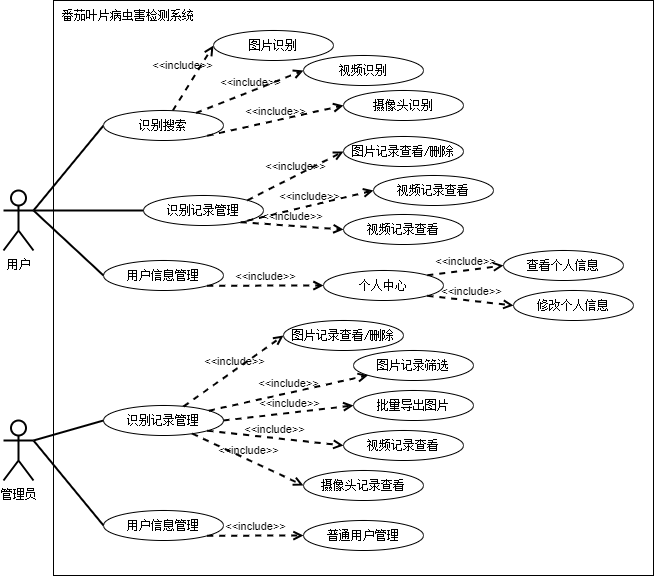

The diagram above was exported from draw.io. Its source (the exported page's mxGraphModel, read from the mxfile embedded in the PNG):
<mxGraphModel dx="1702" dy="906" grid="1" gridSize="10" guides="1" tooltips="1" connect="1" arrows="1" fold="1" page="1" pageScale="1" pageWidth="1654" pageHeight="1169" math="0" shadow="0">
  <root>
    <mxCell id="0" />
    <mxCell id="1" parent="0" />
    <mxCell id="oBd7XwjLrPFKo-h92FxG-3" value="" style="rounded=0;whiteSpace=wrap;html=1;fillColor=none;" vertex="1" parent="1">
      <mxGeometry x="290" y="35" width="600" height="575" as="geometry" />
    </mxCell>
    <mxCell id="HpbVoMnPdp-1EuXUFbIX-1" value="&lt;font face=&quot;宋体&quot;&gt;用户&lt;/font&gt;" style="shape=umlActor;verticalLabelPosition=bottom;verticalAlign=top;html=1;outlineConnect=0;strokeWidth=2;" parent="1" vertex="1">
      <mxGeometry x="240" y="225" width="30" height="60" as="geometry" />
    </mxCell>
    <mxCell id="HpbVoMnPdp-1EuXUFbIX-2" value="&lt;font face=&quot;宋体&quot;&gt;管理员&lt;/font&gt;" style="shape=umlActor;verticalLabelPosition=bottom;verticalAlign=top;html=1;outlineConnect=0;strokeWidth=2;" parent="1" vertex="1">
      <mxGeometry x="240" y="455" width="30" height="60" as="geometry" />
    </mxCell>
    <mxCell id="HpbVoMnPdp-1EuXUFbIX-3" value="" style="endArrow=none;startArrow=none;endFill=0;startFill=0;endSize=8;html=1;verticalAlign=bottom;labelBackgroundColor=none;strokeWidth=2;rounded=0;exitX=1;exitY=0.3333333333333333;exitDx=0;exitDy=0;exitPerimeter=0;entryX=0;entryY=0.5;entryDx=0;entryDy=0;" parent="1" source="HpbVoMnPdp-1EuXUFbIX-1" target="HpbVoMnPdp-1EuXUFbIX-9" edge="1">
      <mxGeometry width="160" relative="1" as="geometry">
        <mxPoint x="190" y="159.47" as="sourcePoint" />
        <mxPoint x="350" y="159.47" as="targetPoint" />
      </mxGeometry>
    </mxCell>
    <mxCell id="HpbVoMnPdp-1EuXUFbIX-4" value="&amp;lt;&amp;lt;include&amp;gt;&amp;gt;" style="html=1;verticalAlign=bottom;labelBackgroundColor=none;endArrow=open;endFill=0;dashed=1;rounded=0;strokeWidth=2;entryX=0;entryY=0.5;entryDx=0;entryDy=0;" parent="1" source="HpbVoMnPdp-1EuXUFbIX-9" target="HpbVoMnPdp-1EuXUFbIX-12" edge="1">
      <mxGeometry x="-0.0833" y="11" width="160" relative="1" as="geometry">
        <mxPoint x="350" y="83.94999999999999" as="sourcePoint" />
        <mxPoint x="510" y="83.94999999999999" as="targetPoint" />
        <mxPoint as="offset" />
      </mxGeometry>
    </mxCell>
    <mxCell id="HpbVoMnPdp-1EuXUFbIX-9" value="&lt;font face=&quot;宋体&quot;&gt;识别搜索&lt;/font&gt;" style="ellipse;whiteSpace=wrap;html=1;" parent="1" vertex="1">
      <mxGeometry x="340" y="145" width="120" height="30" as="geometry" />
    </mxCell>
    <mxCell id="HpbVoMnPdp-1EuXUFbIX-10" value="&lt;font face=&quot;宋体&quot;&gt;识别记录管理&lt;/font&gt;" style="ellipse;whiteSpace=wrap;html=1;" parent="1" vertex="1">
      <mxGeometry x="380" y="230" width="120" height="30" as="geometry" />
    </mxCell>
    <mxCell id="HpbVoMnPdp-1EuXUFbIX-11" value="&lt;font face=&quot;宋体&quot;&gt;用户信息管理&lt;/font&gt;" style="ellipse;whiteSpace=wrap;html=1;" parent="1" vertex="1">
      <mxGeometry x="340" y="295" width="120" height="30" as="geometry" />
    </mxCell>
    <mxCell id="HpbVoMnPdp-1EuXUFbIX-12" value="&lt;font face=&quot;宋体&quot;&gt;图片识别&lt;/font&gt;" style="ellipse;whiteSpace=wrap;html=1;" parent="1" vertex="1">
      <mxGeometry x="450" y="65" width="120" height="30" as="geometry" />
    </mxCell>
    <mxCell id="HpbVoMnPdp-1EuXUFbIX-13" value="&lt;font face=&quot;宋体&quot;&gt;视频识别&lt;/font&gt;" style="ellipse;whiteSpace=wrap;html=1;" parent="1" vertex="1">
      <mxGeometry x="540" y="90" width="120" height="30" as="geometry" />
    </mxCell>
    <mxCell id="HpbVoMnPdp-1EuXUFbIX-14" value="&lt;font face=&quot;宋体&quot;&gt;摄像头识别&lt;/font&gt;" style="ellipse;whiteSpace=wrap;html=1;" parent="1" vertex="1">
      <mxGeometry x="580" y="125" width="120" height="30" as="geometry" />
    </mxCell>
    <mxCell id="HpbVoMnPdp-1EuXUFbIX-15" value="&lt;font face=&quot;宋体&quot;&gt;图片记录查看/删除&lt;/font&gt;" style="ellipse;whiteSpace=wrap;html=1;" parent="1" vertex="1">
      <mxGeometry x="580" y="171" width="120" height="30" as="geometry" />
    </mxCell>
    <mxCell id="HpbVoMnPdp-1EuXUFbIX-16" value="&lt;font face=&quot;宋体&quot;&gt;视频记录查看&lt;/font&gt;" style="ellipse;whiteSpace=wrap;html=1;" parent="1" vertex="1">
      <mxGeometry x="610" y="210" width="120" height="30" as="geometry" />
    </mxCell>
    <mxCell id="HpbVoMnPdp-1EuXUFbIX-17" value="&lt;font face=&quot;宋体&quot;&gt;摄像头记录查看&lt;/font&gt;" style="ellipse;whiteSpace=wrap;html=1;" parent="1" vertex="1">
      <mxGeometry x="540" y="505" width="120" height="30" as="geometry" />
    </mxCell>
    <mxCell id="HpbVoMnPdp-1EuXUFbIX-18" value="&lt;font face=&quot;宋体&quot;&gt;个人中心&lt;/font&gt;" style="ellipse;whiteSpace=wrap;html=1;" parent="1" vertex="1">
      <mxGeometry x="560" y="305" width="120" height="30" as="geometry" />
    </mxCell>
    <mxCell id="HpbVoMnPdp-1EuXUFbIX-19" value="&lt;font face=&quot;宋体&quot;&gt;查看个人信息&lt;/font&gt;" style="ellipse;whiteSpace=wrap;html=1;" parent="1" vertex="1">
      <mxGeometry x="740" y="285" width="120" height="30" as="geometry" />
    </mxCell>
    <mxCell id="HpbVoMnPdp-1EuXUFbIX-20" value="&lt;font face=&quot;宋体&quot;&gt;修改个人信息&lt;/font&gt;" style="ellipse;whiteSpace=wrap;html=1;" parent="1" vertex="1">
      <mxGeometry x="750" y="325" width="120" height="30" as="geometry" />
    </mxCell>
    <mxCell id="HpbVoMnPdp-1EuXUFbIX-23" value="&lt;font face=&quot;宋体&quot;&gt;识别记录管理&lt;/font&gt;" style="ellipse;whiteSpace=wrap;html=1;" parent="1" vertex="1">
      <mxGeometry x="340" y="440" width="120" height="30" as="geometry" />
    </mxCell>
    <mxCell id="HpbVoMnPdp-1EuXUFbIX-24" value="&lt;font face=&quot;宋体&quot;&gt;图片记录查看/删除&lt;/font&gt;" style="ellipse;whiteSpace=wrap;html=1;" parent="1" vertex="1">
      <mxGeometry x="520" y="355" width="120" height="30" as="geometry" />
    </mxCell>
    <mxCell id="HpbVoMnPdp-1EuXUFbIX-25" value="&lt;font face=&quot;宋体&quot;&gt;视频记录查看&lt;/font&gt;" style="ellipse;whiteSpace=wrap;html=1;" parent="1" vertex="1">
      <mxGeometry x="580" y="465" width="120" height="30" as="geometry" />
    </mxCell>
    <mxCell id="HpbVoMnPdp-1EuXUFbIX-26" value="&lt;font face=&quot;宋体&quot;&gt;普通用户管理&lt;/font&gt;" style="ellipse;whiteSpace=wrap;html=1;" parent="1" vertex="1">
      <mxGeometry x="540" y="555" width="120" height="30" as="geometry" />
    </mxCell>
    <mxCell id="HpbVoMnPdp-1EuXUFbIX-29" value="&lt;font face=&quot;宋体&quot;&gt;用户信息管理&lt;/font&gt;" style="ellipse;whiteSpace=wrap;html=1;" parent="1" vertex="1">
      <mxGeometry x="340" y="545" width="120" height="30" as="geometry" />
    </mxCell>
    <mxCell id="HpbVoMnPdp-1EuXUFbIX-30" value="&lt;font face=&quot;宋体&quot;&gt;图片记录筛选&lt;/font&gt;" style="ellipse;whiteSpace=wrap;html=1;" parent="1" vertex="1">
      <mxGeometry x="590" y="385" width="120" height="30" as="geometry" />
    </mxCell>
    <mxCell id="HpbVoMnPdp-1EuXUFbIX-31" value="&lt;font face=&quot;宋体&quot;&gt;批量导出图片&lt;/font&gt;" style="ellipse;whiteSpace=wrap;html=1;" parent="1" vertex="1">
      <mxGeometry x="590" y="425" width="120" height="30" as="geometry" />
    </mxCell>
    <mxCell id="HpbVoMnPdp-1EuXUFbIX-34" value="" style="endArrow=none;startArrow=none;endFill=0;startFill=0;endSize=8;html=1;verticalAlign=bottom;labelBackgroundColor=none;strokeWidth=2;rounded=0;exitX=1;exitY=0.3333333333333333;exitDx=0;exitDy=0;exitPerimeter=0;entryX=0;entryY=0.5;entryDx=0;entryDy=0;" parent="1" source="HpbVoMnPdp-1EuXUFbIX-1" target="HpbVoMnPdp-1EuXUFbIX-10" edge="1">
      <mxGeometry width="160" relative="1" as="geometry">
        <mxPoint x="270" y="270" as="sourcePoint" />
        <mxPoint x="350" y="184.47" as="targetPoint" />
      </mxGeometry>
    </mxCell>
    <mxCell id="HpbVoMnPdp-1EuXUFbIX-35" value="" style="endArrow=none;startArrow=none;endFill=0;startFill=0;endSize=8;html=1;verticalAlign=bottom;labelBackgroundColor=none;strokeWidth=2;rounded=0;entryX=0;entryY=0.5;entryDx=0;entryDy=0;" parent="1" target="HpbVoMnPdp-1EuXUFbIX-11" edge="1">
      <mxGeometry width="160" relative="1" as="geometry">
        <mxPoint x="270" y="245" as="sourcePoint" />
        <mxPoint x="380" y="270" as="targetPoint" />
      </mxGeometry>
    </mxCell>
    <mxCell id="HpbVoMnPdp-1EuXUFbIX-36" value="&amp;lt;&amp;lt;include&amp;gt;&amp;gt;" style="html=1;verticalAlign=bottom;labelBackgroundColor=none;endArrow=open;endFill=0;dashed=1;rounded=0;strokeWidth=2;entryX=0;entryY=0.5;entryDx=0;entryDy=0;" parent="1" source="HpbVoMnPdp-1EuXUFbIX-9" target="HpbVoMnPdp-1EuXUFbIX-13" edge="1">
      <mxGeometry x="-0.005" width="160" relative="1" as="geometry">
        <mxPoint x="480" y="175" as="sourcePoint" />
        <mxPoint x="540" y="115" as="targetPoint" />
        <mxPoint as="offset" />
      </mxGeometry>
    </mxCell>
    <mxCell id="HpbVoMnPdp-1EuXUFbIX-38" value="&amp;lt;&amp;lt;include&amp;gt;&amp;gt;" style="html=1;verticalAlign=bottom;labelBackgroundColor=none;endArrow=open;endFill=0;dashed=1;rounded=0;entryX=0;entryY=0.5;entryDx=0;entryDy=0;exitX=1;exitY=1;exitDx=0;exitDy=0;strokeWidth=2;" parent="1" source="HpbVoMnPdp-1EuXUFbIX-9" target="HpbVoMnPdp-1EuXUFbIX-14" edge="1">
      <mxGeometry width="160" relative="1" as="geometry">
        <mxPoint x="380" y="165" as="sourcePoint" />
        <mxPoint x="540" y="165" as="targetPoint" />
      </mxGeometry>
    </mxCell>
    <mxCell id="HpbVoMnPdp-1EuXUFbIX-39" value="&amp;lt;&amp;lt;include&amp;gt;&amp;gt;" style="html=1;verticalAlign=bottom;labelBackgroundColor=none;endArrow=open;endFill=0;dashed=1;rounded=0;entryX=0;entryY=0.5;entryDx=0;entryDy=0;exitX=1;exitY=0;exitDx=0;exitDy=0;strokeWidth=2;" parent="1" source="HpbVoMnPdp-1EuXUFbIX-10" target="HpbVoMnPdp-1EuXUFbIX-15" edge="1">
      <mxGeometry width="160" relative="1" as="geometry">
        <mxPoint x="500" y="165" as="sourcePoint" />
        <mxPoint x="590" y="185" as="targetPoint" />
      </mxGeometry>
    </mxCell>
    <mxCell id="HpbVoMnPdp-1EuXUFbIX-40" value="&amp;lt;&amp;lt;include&amp;gt;&amp;gt;" style="html=1;verticalAlign=bottom;labelBackgroundColor=none;endArrow=open;endFill=0;dashed=1;rounded=0;entryX=0;entryY=0.5;entryDx=0;entryDy=0;exitX=1;exitY=1;exitDx=0;exitDy=0;strokeWidth=2;" parent="1" source="HpbVoMnPdp-1EuXUFbIX-10" target="HpbVoMnPdp-1EuXUFbIX-16" edge="1">
      <mxGeometry width="160" relative="1" as="geometry">
        <mxPoint x="490" y="170" as="sourcePoint" />
        <mxPoint x="570" y="230" as="targetPoint" />
      </mxGeometry>
    </mxCell>
    <mxCell id="HpbVoMnPdp-1EuXUFbIX-41" value="&amp;lt;&amp;lt;include&amp;gt;&amp;gt;" style="html=1;verticalAlign=bottom;labelBackgroundColor=none;endArrow=open;endFill=0;dashed=1;rounded=0;entryX=0;entryY=0.5;entryDx=0;entryDy=0;exitX=1;exitY=1;exitDx=0;exitDy=0;strokeWidth=2;" parent="1" source="HpbVoMnPdp-1EuXUFbIX-11" target="HpbVoMnPdp-1EuXUFbIX-18" edge="1">
      <mxGeometry x="-0.0027" width="160" relative="1" as="geometry">
        <mxPoint x="490" y="337.5" as="sourcePoint" />
        <mxPoint x="540" y="302.5" as="targetPoint" />
        <mxPoint as="offset" />
      </mxGeometry>
    </mxCell>
    <mxCell id="HpbVoMnPdp-1EuXUFbIX-42" value="&amp;lt;&amp;lt;include&amp;gt;&amp;gt;" style="html=1;verticalAlign=bottom;labelBackgroundColor=none;endArrow=open;endFill=0;dashed=1;rounded=0;entryX=0;entryY=0.5;entryDx=0;entryDy=0;exitX=1;exitY=0;exitDx=0;exitDy=0;strokeWidth=2;" parent="1" source="HpbVoMnPdp-1EuXUFbIX-18" target="HpbVoMnPdp-1EuXUFbIX-19" edge="1">
      <mxGeometry width="160" relative="1" as="geometry">
        <mxPoint x="660" y="295" as="sourcePoint" />
        <mxPoint x="720" y="295" as="targetPoint" />
        <Array as="points" />
      </mxGeometry>
    </mxCell>
    <mxCell id="HpbVoMnPdp-1EuXUFbIX-43" value="&amp;lt;&amp;lt;include&amp;gt;&amp;gt;" style="html=1;verticalAlign=bottom;labelBackgroundColor=none;endArrow=open;endFill=0;dashed=1;rounded=0;entryX=0;entryY=0.5;entryDx=0;entryDy=0;exitX=1;exitY=1;exitDx=0;exitDy=0;strokeWidth=2;" parent="1" source="HpbVoMnPdp-1EuXUFbIX-18" target="HpbVoMnPdp-1EuXUFbIX-20" edge="1">
      <mxGeometry width="160" relative="1" as="geometry">
        <mxPoint x="650" y="349.5" as="sourcePoint" />
        <mxPoint x="710" y="349.5" as="targetPoint" />
      </mxGeometry>
    </mxCell>
    <mxCell id="HpbVoMnPdp-1EuXUFbIX-45" value="" style="endArrow=none;startArrow=none;endFill=0;startFill=0;endSize=8;html=1;verticalAlign=bottom;labelBackgroundColor=none;strokeWidth=2;rounded=0;entryX=0;entryY=0.5;entryDx=0;entryDy=0;exitX=1;exitY=0.3333333333333333;exitDx=0;exitDy=0;exitPerimeter=0;" parent="1" source="HpbVoMnPdp-1EuXUFbIX-2" target="HpbVoMnPdp-1EuXUFbIX-23" edge="1">
      <mxGeometry width="160" relative="1" as="geometry">
        <mxPoint x="270" y="430" as="sourcePoint" />
        <mxPoint x="350" y="535" as="targetPoint" />
      </mxGeometry>
    </mxCell>
    <mxCell id="HpbVoMnPdp-1EuXUFbIX-46" value="" style="endArrow=none;startArrow=none;endFill=0;startFill=0;endSize=8;html=1;verticalAlign=bottom;labelBackgroundColor=none;strokeWidth=2;rounded=0;entryX=0;entryY=0.5;entryDx=0;entryDy=0;exitX=1;exitY=0.3333333333333333;exitDx=0;exitDy=0;exitPerimeter=0;" parent="1" source="HpbVoMnPdp-1EuXUFbIX-2" target="HpbVoMnPdp-1EuXUFbIX-29" edge="1">
      <mxGeometry width="160" relative="1" as="geometry">
        <mxPoint x="270" y="500" as="sourcePoint" />
        <mxPoint x="350" y="605" as="targetPoint" />
      </mxGeometry>
    </mxCell>
    <mxCell id="HpbVoMnPdp-1EuXUFbIX-47" value="&amp;lt;&amp;lt;include&amp;gt;&amp;gt;" style="html=1;verticalAlign=bottom;labelBackgroundColor=none;endArrow=open;endFill=0;dashed=1;rounded=0;entryX=0;entryY=0.5;entryDx=0;entryDy=0;strokeWidth=2;" parent="1" source="HpbVoMnPdp-1EuXUFbIX-23" target="HpbVoMnPdp-1EuXUFbIX-24" edge="1">
      <mxGeometry width="160" relative="1" as="geometry">
        <mxPoint x="450" y="409" as="sourcePoint" />
        <mxPoint x="510" y="409.28999999999996" as="targetPoint" />
      </mxGeometry>
    </mxCell>
    <mxCell id="HpbVoMnPdp-1EuXUFbIX-48" value="&amp;lt;&amp;lt;include&amp;gt;&amp;gt;" style="html=1;verticalAlign=bottom;labelBackgroundColor=none;endArrow=open;endFill=0;dashed=1;rounded=0;strokeWidth=2;" parent="1" source="HpbVoMnPdp-1EuXUFbIX-23" target="HpbVoMnPdp-1EuXUFbIX-30" edge="1">
      <mxGeometry width="160" relative="1" as="geometry">
        <mxPoint x="490" y="424.99999999999994" as="sourcePoint" />
        <mxPoint x="550" y="424.99999999999994" as="targetPoint" />
      </mxGeometry>
    </mxCell>
    <mxCell id="HpbVoMnPdp-1EuXUFbIX-49" value="&amp;lt;&amp;lt;include&amp;gt;&amp;gt;" style="html=1;verticalAlign=bottom;labelBackgroundColor=none;endArrow=open;endFill=0;dashed=1;rounded=0;entryX=0;entryY=0.5;entryDx=0;entryDy=0;exitX=1;exitY=0.5;exitDx=0;exitDy=0;strokeWidth=2;" parent="1" source="HpbVoMnPdp-1EuXUFbIX-23" target="HpbVoMnPdp-1EuXUFbIX-31" edge="1">
      <mxGeometry width="160" relative="1" as="geometry">
        <mxPoint x="520" y="485.7099999999999" as="sourcePoint" />
        <mxPoint x="580" y="485.7099999999999" as="targetPoint" />
      </mxGeometry>
    </mxCell>
    <mxCell id="HpbVoMnPdp-1EuXUFbIX-50" value="&amp;lt;&amp;lt;include&amp;gt;&amp;gt;" style="html=1;verticalAlign=bottom;labelBackgroundColor=none;endArrow=open;endFill=0;dashed=1;rounded=0;entryX=0;entryY=0.5;entryDx=0;entryDy=0;exitX=1;exitY=1;exitDx=0;exitDy=0;strokeWidth=2;" parent="1" source="HpbVoMnPdp-1EuXUFbIX-23" target="HpbVoMnPdp-1EuXUFbIX-25" edge="1">
      <mxGeometry width="160" relative="1" as="geometry">
        <mxPoint x="480" y="469.99999999999994" as="sourcePoint" />
        <mxPoint x="540" y="469.99999999999994" as="targetPoint" />
      </mxGeometry>
    </mxCell>
    <mxCell id="HpbVoMnPdp-1EuXUFbIX-51" value="&amp;lt;&amp;lt;include&amp;gt;&amp;gt;" style="html=1;verticalAlign=bottom;labelBackgroundColor=none;endArrow=open;endFill=0;dashed=1;rounded=0;strokeWidth=2;entryX=0;entryY=0.5;entryDx=0;entryDy=0;" parent="1" source="HpbVoMnPdp-1EuXUFbIX-23" target="HpbVoMnPdp-1EuXUFbIX-17" edge="1">
      <mxGeometry width="160" relative="1" as="geometry">
        <mxPoint x="460" y="564" as="sourcePoint" />
        <mxPoint x="520" y="565" as="targetPoint" />
      </mxGeometry>
    </mxCell>
    <mxCell id="HpbVoMnPdp-1EuXUFbIX-52" value="&amp;lt;&amp;lt;include&amp;gt;&amp;gt;" style="html=1;verticalAlign=bottom;labelBackgroundColor=none;endArrow=open;endFill=0;dashed=1;rounded=0;entryX=0;entryY=0.5;entryDx=0;entryDy=0;exitX=1;exitY=1;exitDx=0;exitDy=0;strokeWidth=2;" parent="1" source="HpbVoMnPdp-1EuXUFbIX-29" target="HpbVoMnPdp-1EuXUFbIX-26" edge="1">
      <mxGeometry width="160" relative="1" as="geometry">
        <mxPoint x="440" y="604.9999999999999" as="sourcePoint" />
        <mxPoint x="500" y="604.9999999999999" as="targetPoint" />
      </mxGeometry>
    </mxCell>
    <mxCell id="HpbVoMnPdp-1EuXUFbIX-57" value="&lt;font face=&quot;宋体&quot;&gt;番茄叶片病虫害检测系统&lt;/font&gt;" style="text;html=1;align=center;verticalAlign=middle;whiteSpace=wrap;rounded=0;" parent="1" vertex="1">
      <mxGeometry x="290" y="35" width="150" height="30" as="geometry" />
    </mxCell>
    <mxCell id="oBd7XwjLrPFKo-h92FxG-1" value="&lt;font face=&quot;宋体&quot;&gt;视频记录查看&lt;/font&gt;" style="ellipse;whiteSpace=wrap;html=1;" vertex="1" parent="1">
      <mxGeometry x="580" y="249" width="120" height="30" as="geometry" />
    </mxCell>
    <mxCell id="oBd7XwjLrPFKo-h92FxG-2" value="&amp;lt;&amp;lt;include&amp;gt;&amp;gt;" style="html=1;verticalAlign=bottom;labelBackgroundColor=none;endArrow=open;endFill=0;dashed=1;rounded=0;entryX=0;entryY=0.5;entryDx=0;entryDy=0;strokeWidth=2;exitX=0.81;exitY=0.888;exitDx=0;exitDy=0;exitPerimeter=0;" edge="1" parent="1" source="HpbVoMnPdp-1EuXUFbIX-10" target="oBd7XwjLrPFKo-h92FxG-1">
      <mxGeometry width="160" relative="1" as="geometry">
        <mxPoint x="482" y="276" as="sourcePoint" />
        <mxPoint x="610" y="245" as="targetPoint" />
      </mxGeometry>
    </mxCell>
  </root>
</mxGraphModel>